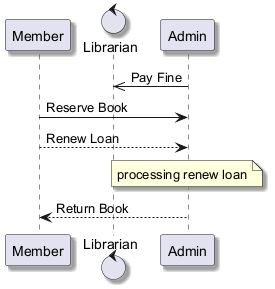

The diagram above was rendered by PlantUML. Its source (embedded in the PNG):
@startuml
skinparam shadowing true
participant "Member" as M
control "Librarian" as L
participant "Admin" as A
A ->> L : Pay Fine
M -> A : Reserve Book
M --> A : Renew Loan
note over A : processing renew loan
A --> M : Return Book
@enduml